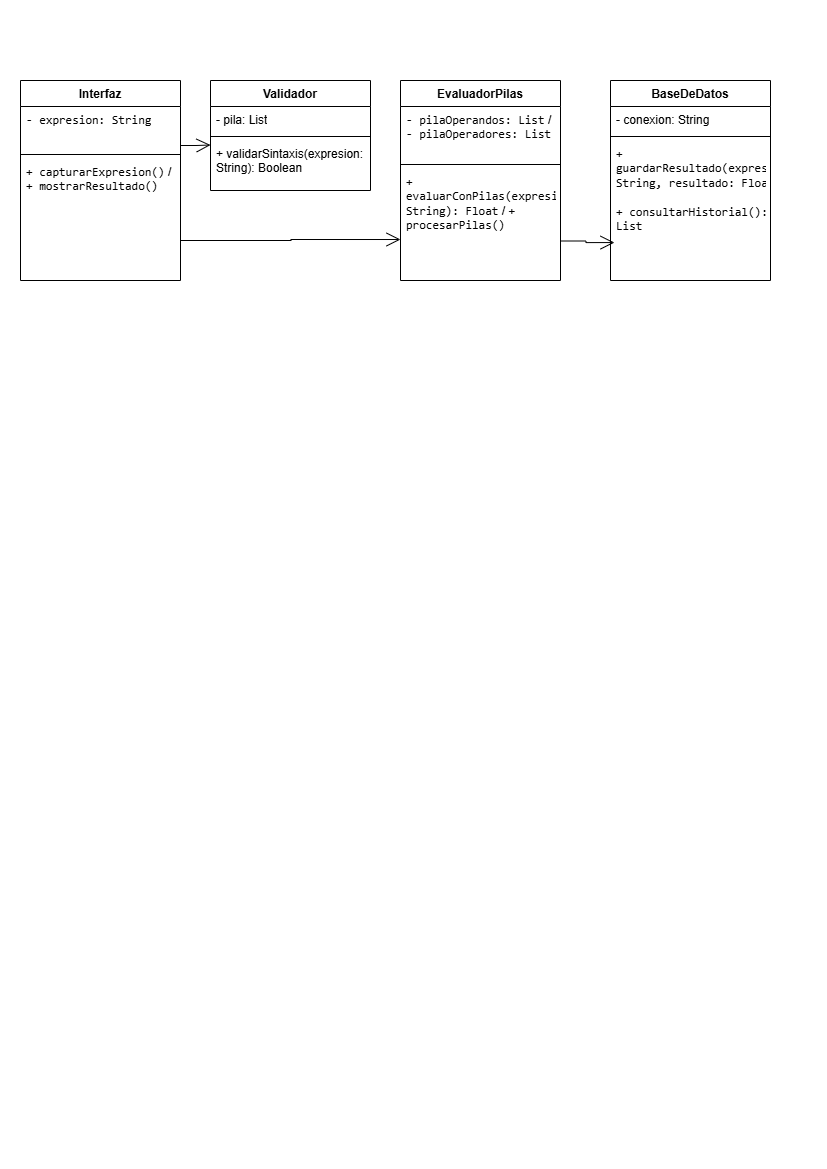

The diagram above was exported from draw.io. Its source (the exported page's mxGraphModel, read from the mxfile embedded in the PNG):
<mxGraphModel dx="1414" dy="743" grid="1" gridSize="10" guides="1" tooltips="1" connect="1" arrows="1" fold="1" page="1" pageScale="1" pageWidth="827" pageHeight="1169" math="0" shadow="0">
  <root>
    <mxCell id="0" />
    <mxCell id="1" parent="0" />
    <mxCell id="3BAc3Hs2Wu1XywMil-SW-1" parent="1" style="swimlane;fontStyle=1;align=center;verticalAlign=top;childLayout=stackLayout;horizontal=1;startSize=26;horizontalStack=0;resizeParent=1;resizeParentMax=0;resizeLast=0;collapsible=1;marginBottom=0;whiteSpace=wrap;html=1;" value="Interfaz" vertex="1">
      <mxGeometry height="200" width="160" x="20" y="80" as="geometry" />
    </mxCell>
    <mxCell id="3BAc3Hs2Wu1XywMil-SW-2" parent="3BAc3Hs2Wu1XywMil-SW-1" style="text;strokeColor=none;fillColor=none;align=left;verticalAlign=top;spacingLeft=4;spacingRight=4;overflow=hidden;rotatable=0;points=[[0,0.5],[1,0.5]];portConstraint=eastwest;whiteSpace=wrap;html=1;" value="&lt;code class=&quot;bg-text-200/5 border border-0.5 border-border-300 text-danger-000 whitespace-pre-wrap rounded-[0.4rem] px-1 py-px text-[0.9rem]&quot;&gt;- expresion: String&lt;/code&gt;" vertex="1">
      <mxGeometry height="44" width="160" y="26" as="geometry" />
    </mxCell>
    <mxCell id="3BAc3Hs2Wu1XywMil-SW-3" parent="3BAc3Hs2Wu1XywMil-SW-1" style="line;strokeWidth=1;fillColor=none;align=left;verticalAlign=middle;spacingTop=-1;spacingLeft=3;spacingRight=3;rotatable=0;labelPosition=right;points=[];portConstraint=eastwest;strokeColor=inherit;" value="" vertex="1">
      <mxGeometry height="8" width="160" y="70" as="geometry" />
    </mxCell>
    <mxCell id="3BAc3Hs2Wu1XywMil-SW-4" parent="3BAc3Hs2Wu1XywMil-SW-1" style="text;strokeColor=none;fillColor=none;align=left;verticalAlign=top;spacingLeft=4;spacingRight=4;overflow=hidden;rotatable=0;points=[[0,0.5],[1,0.5]];portConstraint=eastwest;whiteSpace=wrap;html=1;" value="&lt;code class=&quot;bg-text-200/5 border border-0.5 border-border-300 text-danger-000 whitespace-pre-wrap rounded-[0.4rem] px-1 py-px text-[0.9rem]&quot;&gt;+ capturarExpresion()&lt;/code&gt; / &lt;code class=&quot;bg-text-200/5 border border-0.5 border-border-300 text-danger-000 whitespace-pre-wrap rounded-[0.4rem] px-1 py-px text-[0.9rem]&quot;&gt;+ mostrarResultado()&lt;/code&gt;" vertex="1">
      <mxGeometry height="122" width="160" y="78" as="geometry" />
    </mxCell>
    <mxCell id="3BAc3Hs2Wu1XywMil-SW-5" parent="1" style="swimlane;fontStyle=1;align=center;verticalAlign=top;childLayout=stackLayout;horizontal=1;startSize=26;horizontalStack=0;resizeParent=1;resizeParentMax=0;resizeLast=0;collapsible=1;marginBottom=0;whiteSpace=wrap;html=1;" value="Validador" vertex="1">
      <mxGeometry height="110" width="160" x="210" y="80" as="geometry" />
    </mxCell>
    <mxCell id="3BAc3Hs2Wu1XywMil-SW-6" parent="3BAc3Hs2Wu1XywMil-SW-5" style="text;strokeColor=none;fillColor=none;align=left;verticalAlign=top;spacingLeft=4;spacingRight=4;overflow=hidden;rotatable=0;points=[[0,0.5],[1,0.5]];portConstraint=eastwest;whiteSpace=wrap;html=1;" value="- pila: List" vertex="1">
      <mxGeometry height="26" width="160" y="26" as="geometry" />
    </mxCell>
    <mxCell id="3BAc3Hs2Wu1XywMil-SW-7" parent="3BAc3Hs2Wu1XywMil-SW-5" style="line;strokeWidth=1;fillColor=none;align=left;verticalAlign=middle;spacingTop=-1;spacingLeft=3;spacingRight=3;rotatable=0;labelPosition=right;points=[];portConstraint=eastwest;strokeColor=inherit;" value="" vertex="1">
      <mxGeometry height="8" width="160" y="52" as="geometry" />
    </mxCell>
    <mxCell id="3BAc3Hs2Wu1XywMil-SW-8" parent="3BAc3Hs2Wu1XywMil-SW-5" style="text;strokeColor=none;fillColor=none;align=left;verticalAlign=top;spacingLeft=4;spacingRight=4;overflow=hidden;rotatable=0;points=[[0,0.5],[1,0.5]];portConstraint=eastwest;whiteSpace=wrap;html=1;" value="+ validarSintaxis(expresion: String): Boolean" vertex="1">
      <mxGeometry height="50" width="160" y="60" as="geometry" />
    </mxCell>
    <mxCell id="3BAc3Hs2Wu1XywMil-SW-9" parent="1" style="swimlane;fontStyle=1;align=center;verticalAlign=top;childLayout=stackLayout;horizontal=1;startSize=26;horizontalStack=0;resizeParent=1;resizeParentMax=0;resizeLast=0;collapsible=1;marginBottom=0;whiteSpace=wrap;html=1;" value="EvaluadorPilas" vertex="1">
      <mxGeometry height="200" width="160" x="400" y="80" as="geometry" />
    </mxCell>
    <mxCell id="3BAc3Hs2Wu1XywMil-SW-10" parent="3BAc3Hs2Wu1XywMil-SW-9" style="text;strokeColor=none;fillColor=none;align=left;verticalAlign=top;spacingLeft=4;spacingRight=4;overflow=hidden;rotatable=0;points=[[0,0.5],[1,0.5]];portConstraint=eastwest;whiteSpace=wrap;html=1;" value="&lt;code class=&quot;bg-text-200/5 border border-0.5 border-border-300 text-danger-000 whitespace-pre-wrap rounded-[0.4rem] px-1 py-px text-[0.9rem]&quot;&gt;- pilaOperandos: List&lt;/code&gt; / &lt;code class=&quot;bg-text-200/5 border border-0.5 border-border-300 text-danger-000 whitespace-pre-wrap rounded-[0.4rem] px-1 py-px text-[0.9rem]&quot;&gt;- pilaOperadores: List&lt;/code&gt;" vertex="1">
      <mxGeometry height="54" width="160" y="26" as="geometry" />
    </mxCell>
    <mxCell id="3BAc3Hs2Wu1XywMil-SW-11" parent="3BAc3Hs2Wu1XywMil-SW-9" style="line;strokeWidth=1;fillColor=none;align=left;verticalAlign=middle;spacingTop=-1;spacingLeft=3;spacingRight=3;rotatable=0;labelPosition=right;points=[];portConstraint=eastwest;strokeColor=inherit;" value="" vertex="1">
      <mxGeometry height="8" width="160" y="80" as="geometry" />
    </mxCell>
    <mxCell id="3BAc3Hs2Wu1XywMil-SW-12" parent="3BAc3Hs2Wu1XywMil-SW-9" style="text;strokeColor=none;fillColor=none;align=left;verticalAlign=top;spacingLeft=4;spacingRight=4;overflow=hidden;rotatable=0;points=[[0,0.5],[1,0.5]];portConstraint=eastwest;whiteSpace=wrap;html=1;" value="&lt;code class=&quot;bg-text-200/5 border border-0.5 border-border-300 text-danger-000 whitespace-pre-wrap rounded-[0.4rem] px-1 py-px text-[0.9rem]&quot;&gt;+ evaluarConPilas(expresion: String): Float&lt;/code&gt; / &lt;code class=&quot;bg-text-200/5 border border-0.5 border-border-300 text-danger-000 whitespace-pre-wrap rounded-[0.4rem] px-1 py-px text-[0.9rem]&quot;&gt;+ procesarPilas()&lt;/code&gt;" vertex="1">
      <mxGeometry height="112" width="160" y="88" as="geometry" />
    </mxCell>
    <mxCell id="3BAc3Hs2Wu1XywMil-SW-13" parent="1" style="swimlane;fontStyle=1;align=center;verticalAlign=top;childLayout=stackLayout;horizontal=1;startSize=26;horizontalStack=0;resizeParent=1;resizeParentMax=0;resizeLast=0;collapsible=1;marginBottom=0;whiteSpace=wrap;html=1;" value="BaseDeDatos" vertex="1">
      <mxGeometry height="200" width="160" x="610" y="80" as="geometry" />
    </mxCell>
    <mxCell id="3BAc3Hs2Wu1XywMil-SW-14" parent="3BAc3Hs2Wu1XywMil-SW-13" style="text;strokeColor=none;fillColor=none;align=left;verticalAlign=top;spacingLeft=4;spacingRight=4;overflow=hidden;rotatable=0;points=[[0,0.5],[1,0.5]];portConstraint=eastwest;whiteSpace=wrap;html=1;" value="- conexion: String" vertex="1">
      <mxGeometry height="26" width="160" y="26" as="geometry" />
    </mxCell>
    <mxCell id="3BAc3Hs2Wu1XywMil-SW-15" parent="3BAc3Hs2Wu1XywMil-SW-13" style="line;strokeWidth=1;fillColor=none;align=left;verticalAlign=middle;spacingTop=-1;spacingLeft=3;spacingRight=3;rotatable=0;labelPosition=right;points=[];portConstraint=eastwest;strokeColor=inherit;" value="" vertex="1">
      <mxGeometry height="8" width="160" y="52" as="geometry" />
    </mxCell>
    <mxCell id="3BAc3Hs2Wu1XywMil-SW-16" parent="3BAc3Hs2Wu1XywMil-SW-13" style="text;strokeColor=none;fillColor=none;align=left;verticalAlign=top;spacingLeft=4;spacingRight=4;overflow=hidden;rotatable=0;points=[[0,0.5],[1,0.5]];portConstraint=eastwest;whiteSpace=wrap;html=1;" value="&lt;li class=&quot;whitespace-normal break-words pl-2&quot;&gt;&lt;code class=&quot;bg-text-200/5 border border-0.5 border-border-300 text-danger-000 whitespace-pre-wrap rounded-[0.4rem] px-1 py-px text-[0.9rem]&quot;&gt;+ guardarResultado(expresion: String, resultado: Float)&lt;/code&gt;&lt;/li&gt;&lt;br/&gt;&lt;li class=&quot;whitespace-normal break-words pl-2&quot;&gt;&lt;code class=&quot;bg-text-200/5 border border-0.5 border-border-300 text-danger-000 whitespace-pre-wrap rounded-[0.4rem] px-1 py-px text-[0.9rem]&quot;&gt;+ consultarHistorial(): List&lt;/code&gt;&lt;/li&gt;" vertex="1">
      <mxGeometry height="140" width="160" y="60" as="geometry" />
    </mxCell>
    <mxCell id="3BAc3Hs2Wu1XywMil-SW-17" edge="1" parent="1" style="endArrow=open;html=1;endSize=12;startArrow=none;startSize=14;startFill=0;edgeStyle=orthogonalEdgeStyle;align=left;verticalAlign=bottom;rounded=0;" value="">
      <mxGeometry relative="1" x="-1" y="85" as="geometry">
        <mxPoint x="-80" y="55" as="offset" />
        <mxPoint x="180" y="145" as="sourcePoint" />
        <mxPoint x="210" y="144.5" as="targetPoint" />
      </mxGeometry>
    </mxCell>
    <mxCell id="3BAc3Hs2Wu1XywMil-SW-25" edge="1" parent="1" style="endArrow=open;html=1;endSize=12;startArrow=none;startSize=14;startFill=0;edgeStyle=orthogonalEdgeStyle;align=left;verticalAlign=bottom;rounded=0;entryX=0;entryY=0.634;entryDx=0;entryDy=0;entryPerimeter=0;" target="3BAc3Hs2Wu1XywMil-SW-12" value="">
      <mxGeometry relative="1" x="-1" y="3" as="geometry">
        <mxPoint x="180" y="240" as="sourcePoint" />
        <mxPoint x="340" y="240" as="targetPoint" />
      </mxGeometry>
    </mxCell>
    <mxCell id="3BAc3Hs2Wu1XywMil-SW-26" edge="1" parent="1" style="endArrow=open;html=1;endSize=12;startArrow=none;startSize=14;startFill=0;edgeStyle=orthogonalEdgeStyle;align=left;verticalAlign=bottom;rounded=0;entryX=0.025;entryY=0.729;entryDx=0;entryDy=0;entryPerimeter=0;" target="3BAc3Hs2Wu1XywMil-SW-16" value="">
      <mxGeometry relative="1" x="-1" y="85" as="geometry">
        <mxPoint x="-80" y="55" as="offset" />
        <mxPoint x="560" y="240.5" as="sourcePoint" />
        <mxPoint x="590" y="240" as="targetPoint" />
      </mxGeometry>
    </mxCell>
  </root>
</mxGraphModel>